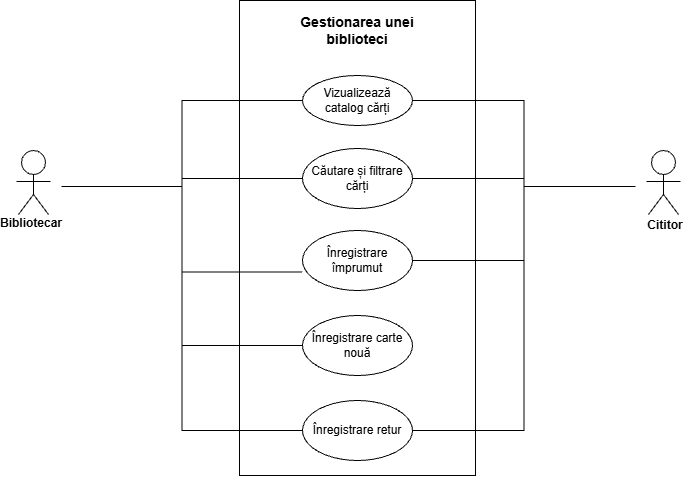

The diagram above was exported from draw.io. Its source (the exported page's mxGraphModel, read from the mxfile embedded in the PNG):
<mxGraphModel dx="1030" dy="608" grid="1" gridSize="10" guides="1" tooltips="1" connect="1" arrows="1" fold="1" page="1" pageScale="1" pageWidth="827" pageHeight="1169" math="0" shadow="0">
  <root>
    <mxCell id="0" />
    <mxCell id="1" parent="0" />
    <mxCell id="CgmvxUFf9QA3Srzqsa3x-12" parent="1" style="rounded=0;whiteSpace=wrap;html=1;" value="" vertex="1">
      <mxGeometry height="475" width="236" x="304" y="110" as="geometry" />
    </mxCell>
    <mxCell id="tIFIut-hZkPgq-D3SJON-2" edge="1" parent="1" source="CgmvxUFf9QA3Srzqsa3x-13" style="edgeStyle=orthogonalEdgeStyle;rounded=0;orthogonalLoop=1;jettySize=auto;html=1;entryX=0;entryY=0.5;entryDx=0;entryDy=0;defaultLabelBackgroundColor=page;labelPadding=0 4;endArrow=none;endFill=0;" target="CgmvxUFf9QA3Srzqsa3x-22">
      <mxGeometry relative="1" as="geometry" />
    </mxCell>
    <mxCell id="tIFIut-hZkPgq-D3SJON-4" edge="1" parent="1" source="CgmvxUFf9QA3Srzqsa3x-13" style="edgeStyle=orthogonalEdgeStyle;rounded=0;orthogonalLoop=1;jettySize=auto;html=1;entryX=0;entryY=0.5;entryDx=0;entryDy=0;defaultLabelBackgroundColor=page;labelPadding=0 4;endArrow=none;endFill=0;" target="CgmvxUFf9QA3Srzqsa3x-16">
      <mxGeometry relative="1" x="0.004" as="geometry" />
    </mxCell>
    <mxCell id="tIFIut-hZkPgq-D3SJON-5" edge="1" parent="1" source="CgmvxUFf9QA3Srzqsa3x-13" style="edgeStyle=orthogonalEdgeStyle;rounded=0;orthogonalLoop=1;jettySize=auto;html=1;entryX=0;entryY=0.5;entryDx=0;entryDy=0;defaultLabelBackgroundColor=page;labelPadding=0 4;endArrow=none;endFill=0;" target="CgmvxUFf9QA3Srzqsa3x-15">
      <mxGeometry relative="1" x="0.0031" as="geometry" />
    </mxCell>
    <mxCell id="tIFIut-hZkPgq-D3SJON-12" edge="1" parent="1" source="CgmvxUFf9QA3Srzqsa3x-13" style="edgeStyle=orthogonalEdgeStyle;rounded=0;orthogonalLoop=1;jettySize=auto;html=1;entryX=0;entryY=0.5;entryDx=0;entryDy=0;defaultLabelBackgroundColor=page;labelPadding=0 4;endArrow=none;endFill=0;" target="CgmvxUFf9QA3Srzqsa3x-21">
      <mxGeometry relative="1" x="0.0021" as="geometry" />
    </mxCell>
    <mxCell id="CgmvxUFf9QA3Srzqsa3x-13" parent="1" style="shape=mermaidUsecaseActor;actorType=normal;verticalLabelPosition=bottom;verticalAlign=top;html=1;outlineConnect=0;rounded=0;" value="" vertex="1">
      <mxGeometry height="72" width="56" x="70" y="260" as="geometry" />
    </mxCell>
    <mxCell id="CgmvxUFf9QA3Srzqsa3x-15" parent="1" style="ellipse;whiteSpace=wrap;html=1;rounded=0;" value="Vizualizează catalog cărți" vertex="1">
      <mxGeometry height="50" width="110" x="367" y="185" as="geometry" />
    </mxCell>
    <mxCell id="CgmvxUFf9QA3Srzqsa3x-16" parent="1" style="ellipse;whiteSpace=wrap;html=1;rounded=0;" value="Căutare și filtrare cărți" vertex="1">
      <mxGeometry height="60" width="110" x="367" y="258" as="geometry" />
    </mxCell>
    <mxCell id="CgmvxUFf9QA3Srzqsa3x-17" parent="1" style="text;html=1;whiteSpace=wrap;strokeColor=none;fillColor=none;align=center;verticalAlign=middle;rounded=0;" value="&lt;font style=&quot;font-size: 14px;&quot;&gt;&lt;b&gt;Gestionarea unei biblioteci&lt;/b&gt;&lt;/font&gt;" vertex="1">
      <mxGeometry height="40" width="140" x="352" y="120" as="geometry" />
    </mxCell>
    <mxCell id="CgmvxUFf9QA3Srzqsa3x-18" parent="1" style="text;html=1;whiteSpace=wrap;strokeColor=none;fillColor=none;align=center;verticalAlign=middle;rounded=0;" value="&lt;b&gt;Bibliotecar&lt;/b&gt;" vertex="1">
      <mxGeometry height="30" width="60" x="66" y="318" as="geometry" />
    </mxCell>
    <mxCell id="CgmvxUFf9QA3Srzqsa3x-20" parent="1" style="ellipse;whiteSpace=wrap;html=1;rounded=0;" value="Înregistrare împrumut" vertex="1">
      <mxGeometry height="60" width="110" x="367" y="340" as="geometry" />
    </mxCell>
    <mxCell id="CgmvxUFf9QA3Srzqsa3x-21" parent="1" style="ellipse;whiteSpace=wrap;html=1;rounded=0;" value="Înregistrare retur" vertex="1">
      <mxGeometry height="60" width="110" x="367" y="510" as="geometry" />
    </mxCell>
    <mxCell id="CgmvxUFf9QA3Srzqsa3x-22" parent="1" style="ellipse;whiteSpace=wrap;html=1;rounded=0;" value="Înregistrare carte nouă" vertex="1">
      <mxGeometry height="60" width="110" x="367" y="425" as="geometry" />
    </mxCell>
    <mxCell id="tIFIut-hZkPgq-D3SJON-1" edge="1" parent="1" source="CgmvxUFf9QA3Srzqsa3x-13" style="edgeStyle=orthogonalEdgeStyle;rounded=0;orthogonalLoop=1;jettySize=auto;html=1;entryX=-0.002;entryY=0.69;entryDx=0;entryDy=0;entryPerimeter=0;defaultLabelBackgroundColor=page;labelPadding=0 4;endArrow=none;endFill=0;" target="CgmvxUFf9QA3Srzqsa3x-20">
      <mxGeometry relative="1" x="-0.0006" as="geometry" />
    </mxCell>
    <mxCell id="tIFIut-hZkPgq-D3SJON-8" edge="1" parent="1" source="tIFIut-hZkPgq-D3SJON-6" style="edgeStyle=orthogonalEdgeStyle;rounded=0;orthogonalLoop=1;jettySize=auto;html=1;entryX=1;entryY=0.5;entryDx=0;entryDy=0;defaultLabelBackgroundColor=page;labelPadding=0 4;endArrow=none;endFill=0;" target="CgmvxUFf9QA3Srzqsa3x-15">
      <mxGeometry relative="1" x="0.0032" as="geometry" />
    </mxCell>
    <mxCell id="tIFIut-hZkPgq-D3SJON-9" edge="1" parent="1" source="tIFIut-hZkPgq-D3SJON-6" style="edgeStyle=orthogonalEdgeStyle;rounded=0;orthogonalLoop=1;jettySize=auto;html=1;entryX=1;entryY=0.5;entryDx=0;entryDy=0;defaultLabelBackgroundColor=page;labelPadding=0 4;endArrow=none;endFill=0;" target="CgmvxUFf9QA3Srzqsa3x-16">
      <mxGeometry relative="1" x="0.0043" as="geometry" />
    </mxCell>
    <mxCell id="tIFIut-hZkPgq-D3SJON-10" edge="1" parent="1" source="tIFIut-hZkPgq-D3SJON-6" style="edgeStyle=orthogonalEdgeStyle;rounded=0;orthogonalLoop=1;jettySize=auto;html=1;entryX=1;entryY=0.5;entryDx=0;entryDy=0;defaultLabelBackgroundColor=page;labelPadding=0 4;endArrow=none;endFill=0;" target="CgmvxUFf9QA3Srzqsa3x-20">
      <mxGeometry relative="1" x="0.0034" as="geometry" />
    </mxCell>
    <mxCell id="tIFIut-hZkPgq-D3SJON-11" edge="1" parent="1" source="tIFIut-hZkPgq-D3SJON-6" style="edgeStyle=orthogonalEdgeStyle;rounded=0;orthogonalLoop=1;jettySize=auto;html=1;entryX=1;entryY=0.5;entryDx=0;entryDy=0;defaultLabelBackgroundColor=page;labelPadding=0 4;endArrow=none;endFill=0;" target="CgmvxUFf9QA3Srzqsa3x-21">
      <mxGeometry relative="1" x="0.0021" as="geometry" />
    </mxCell>
    <mxCell id="tIFIut-hZkPgq-D3SJON-6" parent="1" style="shape=mermaidUsecaseActor;actorType=normal;verticalLabelPosition=bottom;verticalAlign=top;html=1;outlineConnect=0;labelPerimeter=1;rounded=0;" value="" vertex="1">
      <mxGeometry height="72" width="56" x="700" y="260" as="geometry" />
    </mxCell>
    <mxCell id="tIFIut-hZkPgq-D3SJON-7" parent="1" style="text;html=1;whiteSpace=wrap;strokeColor=none;fillColor=none;align=center;verticalAlign=middle;rounded=0;" value="&lt;b&gt;Cititor&lt;/b&gt;" vertex="1">
      <mxGeometry height="30" width="60" x="700" y="320" as="geometry" />
    </mxCell>
  </root>
</mxGraphModel>